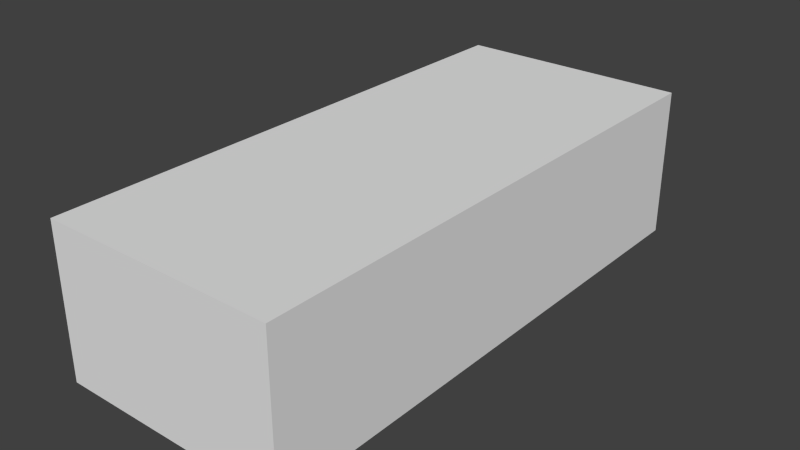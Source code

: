 # Source: na_2_out.blend  (saved by Blender 2.79.0; exported with 4.5.12 LTS)
import bpy
from mathutils import Matrix  # noqa: F401  (used for matrix-valued properties, if any)

bpy.ops.wm.read_factory_settings(use_empty=True)
scene = bpy.context.scene
scene.name = 'Scene'

# ---- collections
col_collection_1 = bpy.data.collections.new('Collection 1'); scene.collection.children.link(col_collection_1)
col_collection_5 = bpy.data.collections.new('Collection 5'); scene.collection.children.link(col_collection_5)

# ---- materials (node trees are filled in below, after node groups)
mat_main___eeeeee = bpy.data.materials.new('main [#eeeeee]')
mat_main___eeeeee.alpha_threshold = 0.0
mat_main___eeeeee.roughness = 0.5

# ---- material node trees
mat_main___eeeeee.use_nodes = True; mat_main___eeeeee.node_tree.nodes.clear()
_N = mat_main___eeeeee.node_tree.nodes; _L = mat_main___eeeeee.node_tree.links
n0 = _N.new('ShaderNodeOutputMaterial'); n0.name = 'Material Output'; n0.location = (300, 300)
n1 = _N.new('ShaderNodeBsdfDiffuse'); n1.name = 'Diffuse BSDF'; n1.location = (10, 300)
_L.new(n1.outputs[0], n0.inputs[0])
n0.is_active_output = True

# ---- world
world_world = bpy.data.worlds.new('World'); scene.world = world_world
world_world.color = (0.05088, 0.05088, 0.05088)
world_world.use_sun_shadow = False
world_world.sun_shadow_jitter_overblur = 0.0
world_world.cycles.sampling_method = 'NONE'
world_world.cycles.sample_map_resolution = 256

# ---- meshes
me_cube_001 = bpy.data.meshes.new('Cube.001')
me_cube_001.from_pydata([(-0.841, -2.009, -0.2448), (-0.841, -2.009, 0.8419), (-0.841, 1.938, 0.8419), (-0.841, 1.938, -0.2448), (0.841, -2.009, -0.2448), (0.841, -2.009, 0.8419), (0.841, 1.938, 0.8419), (0.841, 1.938, -0.2448)], [], [(4, 1, 0), (5, 6, 2), (5, 2, 1), (1, 2, 3), (1, 3, 0), (2, 6, 7), (2, 7, 3), (3, 7, 4), (3, 4, 0), (7, 6, 5), (7, 5, 4), (4, 5, 1)])
me_cube_001.materials.append(mat_main___eeeeee)
me_cube_001.use_remesh_preserve_volume = False
me_cube_001.use_remesh_preserve_attributes = False
me_cube_001.use_mirror_vertex_groups = False
me_cube_001.update()
me_cube = bpy.data.meshes.new('Cube')
me_cube.from_pydata([(0.8305, 0.7714, 0.1174), (0.8136, -1.406, 0.1948), (0.779, 0.7081, -0.1054), (0.8248, -1.283, 0.2333), (0.7728, -0.5682, -0.1042), (0.8233, -0.6019, 0.0439), (0.7621, 0.4337, -0.1029), (0.8185, 0.5009, 0.05336), (0.8032, -0.582, 0.3303), (0.7949, 0.5317, 0.3489), (0.7665, -0.5492, 0.3879), (0.7, -0.475, 0.423), (0.7613, 0.523, 0.4038), (0.7284, 0.5192, 0.4334), (0.7046, -0.1097, 0.408), (0.7967, -0.9638, 0.3351), (0.833, -1.111, 0.2245), (0.8347, -0.9965, 0.1647), (0.841, -0.9747, 0.1901), (0.7313, -0.8405, -0.1947), (0.793, -0.8675, -0.0602), (0.8253, -0.9315, 0.0913), (0.7683, -1.29, 0.3205), (0.7377, -1.547, 0.2511), (0.6693, -1.794, 0.07912), (0.6104, -1.774, -0.06873), (0.6885, -1.706, 0.1931), (0.6545, -1.73, 0.2313), (0.6145, -1.746, 0.2504), (0.6383, -1.574, 0.3175), (0.6897, -1.566, 0.3), (0.7273, -1.315, 0.3545), (0.7565, -0.903, 0.3904), (0.6587, -1.344, 0.369), (0.6734, -0.9232, 0.4155), (0.6561, -0.5647, 0.4307), (0.578, -1.892, 0.0758), (0.3588, -1.973, 0.07412), (-3.492e-10, -2.009, 0.07097), (0.3767, -1.789, 0.2601), (-3.492e-10, -1.819, 0.2599), (0.6207, -1.831, 0.1334), (0.3325, -1.96, 0.1238), (-3.492e-10, -1.987, 0.1383), (-3.492e-10, -2.007, -0.000795), (0.3381, -1.969, 0.0007213), (0.3928, -1.91, -0.06725), (0.3123, -1.885, -0.133), (-3.492e-10, -1.906, -0.1544), (0.5734, -1.879, 0.002293), (0.5772, -1.722, -0.1509), (0.4382, -1.824, -0.1569), (0.2669, -1.873, -0.1742), (-3.492e-10, -1.896, -0.1811), (-3.492e-10, -1.441, 0.3765), (0.3731, -1.543, 0.3432), (0.3991, -1.507, 0.3506), (0.6407, -1.484, 0.3431), (-3.492e-10, -0.7815, 0.4657), (0.4191, -0.7181, 0.4526), (0.4094, -1.182, 0.4083), (-3.492e-10, -1.928, 0.1958), (0.8352, 0.8719, 0.2216), (0.8259, 1.063, 0.2722), (0.8123, 1.25, 0.225), (0.7856, 1.367, 0.1094), (0.743, 1.429, -0.04176), (0.6769, 1.446, -0.1298), (0.7784, 1.049, 0.3763), (0.7434, 1.044, 0.4294), (0.6806, 1.044, 0.4601), (0.742, 1.332, 0.3759), (0.7313, 1.509, 0.2406), (0.7175, 1.64, 0.1073), (0.6811, 1.64, 0.1593), (0.6713, 1.699, -0.01738), (0.6259, 1.782, -0.01342), (0.5524, 1.833, -0.01358), (0.3366, 1.891, -0.01588), (0.0, 1.918, -0.01803), (0.6675, 1.768, 0.1069), (0.6139, 1.827, 0.1065), (0.5722, 1.848, 0.1063), (0.3408, 1.911, 0.1053), (0.0, 1.938, 0.1039), (0.6225, 1.723, 0.1601), (0.5437, 1.774, 0.16), (0.3283, 1.834, 0.1598), (0.0, 1.859, 0.1593), (0.6172, 1.323, 0.4545), (0.7081, 1.326, 0.4248), (0.6391, 1.575, 0.4097), (0.6636, 1.595, 0.364), (0.5263, 1.555, 0.4442), (0.6025, 1.692, 0.3604), (0.5181, 1.746, 0.3623), (0.5166, 1.722, 0.4065), (0.5854, 1.666, 0.4064), (0.6783, 1.624, 0.2787), (0.3035, 1.812, 0.3468), (0.0, 1.841, 0.3468), (0.3162, 1.797, -0.1063), (-3.492e-10, 1.823, -0.1107), (0.5651, 1.701, -0.1012), (0.292, 1.655, 0.4568), (0.0, 1.675, 0.4655), (0.2645, 1.802, 0.4162), (0.0, 1.823, 0.4209), (0.0, 1.19, 0.5078), (0.554, 1.099, 0.4921), (0.33, 1.16, 0.5038), (0.6646, 0.9917, 0.4699), (0.7139, 0.8341, 0.4572), (0.7896, 0.839, 0.3652), (0.7506, 0.8323, 0.419), (0.6902, 0.4981, 0.4418), (0.6069, 0.529, 0.6582), (0.6259, 0.5489, 0.658), (0.6921, 0.7479, 0.5085), (0.6135, 0.6972, 0.6457), (0.6765, 0.8807, 0.499), (0.615, 1.016, 0.5045), (0.482, 1.101, 0.5125), (0.3257, 1.137, 0.5212), (0.0, 1.161, 0.5265), (0.5984, 0.5274, 0.7052), (0.5856, 0.4668, 0.7293), (0.5799, 0.2404, 0.7418), (0.5805, 0.003289, 0.7382), (0.5862, 0.5075, 0.6995), (0.5751, 0.4571, 0.7183), (0.5698, 0.24, 0.7288), (0.5713, 0.004548, 0.7252), (0.6951, -0.1018, 0.4138), (0.5638, 0.2382, 0.7605), (0.4553, 0.2284, 0.8084), (-3.492e-10, 0.2203, 0.8419), (0.5698, 0.4953, 0.7468), (0.4592, 0.5025, 0.7948), (-3.492e-10, 0.4971, 0.8297), (0.575, 0.5933, 0.7211), (0.5455, 0.6816, 0.7221), (0.4588, 0.6841, 0.7545), (0.0, 0.6969, 0.7878), (-3.492e-10, -0.07479, 0.8179), (0.4504, -0.03375, 0.7903), (0.5643, -0.005157, 0.7554), (0.0, 0.72, 0.7687), (0.4579, 0.7059, 0.7381), (0.5338, 0.7054, 0.7078), (0.5984, 0.7222, 0.6369), (0.6638, 0.7534, 0.5271), (0.6668, 0.7856, 0.5145), (0.6535, 0.875, 0.5132), (0.5976, 0.9984, 0.5162), (0.4753, 1.076, 0.5233), (0.3225, 1.113, 0.5294), (0.0, 1.138, 0.5348), (0.5986, 0.823, 0.5951), (0.5347, 0.8437, 0.6343), (0.4594, 0.8564, 0.6557), (0.0, 0.8686, 0.6838), (0.3108, 0.8686, 0.6755), (-3.492e-10, -0.1498, 0.7899), (0.4459, -0.1188, 0.76), (0.5178, -0.1129, 0.7424), (0.5448, -0.1279, 0.7239), (0.5648, -0.1606, 0.6972), (0.6266, -0.345, 0.5592), (0.5921, -0.105, 0.6989), (0.6535, -0.3087, 0.5469), (0.5951, -0.03412, 0.6963), (0.6048, -0.09027, 0.672), (0.6558, -0.2615, 0.5406), (0.6592, -0.08069, 0.5455), (0.6601, -0.06458, 0.546), (0.6544, -0.05802, 0.5457), (0.592, -0.03867, 0.6848), (0.6012, -0.08711, 0.6621), (0.6498, -0.2487, 0.5396), (0.6539, -0.08735, 0.5432), (0.7039, -0.1281, 0.4082), (0.695, -0.1317, 0.4136), (0.6974, -0.4049, 0.4195), (0.698, -0.4515, 0.4245), (0.6737, -0.5069, 0.4296), (0.69, -0.3881, 0.4227), (0.7747, 0.7078, -0.1179), (0.7675, 0.4224, -0.119), (0.7338, 0.4239, -0.1875), (0.7406, 0.7157, -0.1895), (0.777, -0.5687, -0.1252), (0.7271, -0.5701, -0.2015), (0.7858, -0.7829, -0.123), (0.8362, -0.8694, 0.08912), (-3.492e-10, -0.6982, 0.4617), (0.4323, -0.6391, 0.449), (-3.492e-10, -0.4762, 0.5945), (0.4073, -0.4292, 0.5805), (0.3868, -1.735, 0.4845), (0.6076, -1.706, 0.459), (0.387, -1.509, 0.3167), (0.5398, -1.714, 0.4712), (0.6379, -1.484, 0.308), (0.6035, -1.697, 0.2425), (0.6139, -1.698, 0.3523), (0.6106, -1.71, 0.4579), (0.5392, -1.718, 0.4705), (0.3837, -1.739, 0.4844), (0.6407, -1.483, 0.3034), (0.4015, -1.702, 0.2424), (0.3871, -1.699, 0.3506), (0.5005, -1.695, 0.4374), (0.5005, -1.72, 0.3516), (0.5612, -1.695, 0.4122), (0.5863, -1.695, 0.3516), (0.5612, -1.695, 0.2909), (0.5005, -1.695, 0.2658), (0.4399, -1.695, 0.2909), (0.4148, -1.695, 0.3516), (0.4366, -1.685, 0.4155), (0.7956, -1.498, 0.09465), (0.8342, -1.104, 0.248), (0.8215, -1.287, 0.253), (0.8106, -1.412, 0.2075), (0.793, -1.507, 0.1201), (0.7363, -1.664, 0.1152), (0.756, -1.592, 0.1347), (0.7213, -1.672, 0.1335), (0.7392, -1.655, 0.09614), (0.7655, -1.546, -0.03107), (0.719, -1.559, -0.1287), (0.6823, -1.559, -0.1573), (0.6586, -1.764, -0.02787), (0.8259, -0.5938, 0.2261), (0.8201, 0.5442, 0.2361), (0.784, 1.302, 0.266), (0.8074, 1.06, 0.3133), (0.7577, 1.44, 0.1611), (0.8163, 0.8685, 0.2894), (0.8271, 0.7489, 0.2234), (0.83, 0.6841, 0.1175), (0.773, 0.6166, -0.09817), (0.7727, 0.6125, -0.1178), (-3.492e-10, -1.961, -0.000795), (0.3381, -1.923, 0.0007213), (0.3928, -1.864, -0.06725), (0.3123, -1.839, -0.133), (-3.492e-10, -1.86, -0.1544), (-3.492e-10, -1.889, -0.07095), (0.6611, -0.8405, -0.238), (0.6635, 0.4239, -0.2308), (0.6704, 0.7157, -0.2327), (0.6569, -0.5701, -0.2448), (-3.492e-10, -0.8405, -0.238), (-3.492e-10, 0.4239, -0.2308), (-3.492e-10, 0.7157, -0.2327), (-3.492e-10, -0.5701, -0.2448), (0.4382, -1.791, -0.2025), (0.2669, -1.841, -0.2025), (-3.492e-10, -1.863, -0.2025), (0.512, -1.722, -0.2025), (0.6171, -1.559, -0.2025), (0.2669, -1.757, -0.2188), (-3.492e-10, -1.779, -0.2188), (0.2669, -0.8409, -0.2362), (0.4382, -1.722, -0.2188), (0.5377, -1.559, -0.2173), (0.5377, -0.8409, -0.2362), (0.3162, 1.684, -0.1499), (-3.492e-10, 1.71, -0.1543), (0.5651, 1.588, -0.1447), (0.3162, 1.446, -0.1658), (-3.492e-10, 1.446, -0.1702), (0.5651, 1.446, -0.1447), (0.3162, 0.7157, -0.2284), (0.5651, 0.7157, -0.2284)], [(203, 204)], [(6, 7, 5, 4), (234, 8, 15, 18), (9, 12, 10, 8), (11, 10, 14), (12, 14, 10), (13, 14, 12), (23, 224, 22), (224, 23, 227), (223, 22, 224), (225, 224, 227), (223, 222, 15, 22), (193, 194, 20), (4, 5, 193), (194, 193, 5), (17, 21, 194, 18), (28, 27, 30, 29), (23, 30, 27, 26), (8, 10, 32, 15), (15, 32, 31, 22), (22, 31, 30, 23), (31, 57, 30), (32, 34, 33, 31), (11, 35, 10), (10, 35, 34, 32), (41, 36, 24), (26, 41, 24), (38, 37, 42, 43), (37, 36, 42), (43, 42, 61), (39, 42, 28), (42, 41, 28), (27, 41, 26), (28, 41, 27), (49, 36, 37, 45), (36, 49, 24), (49, 46, 25), (20, 194, 21), (50, 25, 51), (25, 46, 51), (47, 51, 46), (48, 53, 52, 47), (51, 47, 52), (57, 31, 33), (30, 57, 29), (40, 39, 55), (54, 40, 55), (33, 60, 56), (56, 57, 33), (54, 56, 60), (58, 54, 60), (60, 59, 58), (33, 34, 60), (60, 34, 59), (34, 35, 59), (42, 39, 61), (40, 61, 39), (36, 41, 42), (44, 45, 37, 38), (46, 49, 45), (227, 23, 228), (114, 113, 68, 69), (112, 114, 69, 70), (79, 84, 83, 78), (78, 83, 82, 77), (77, 82, 81, 76), (81, 80, 76), (76, 80, 75), (84, 88, 87, 83), (83, 87, 86, 82), (82, 86, 81), (81, 86, 85, 80), (74, 73, 80, 85), (90, 89, 70, 69), (69, 68, 71, 90), (72, 92, 71), (91, 90, 71, 92), (93, 89, 90, 91), (97, 91, 92, 94), (96, 97, 94, 95), (93, 91, 97), (97, 96, 93), (92, 72, 98), (74, 98, 72), (94, 92, 98), (85, 98, 74), (85, 86, 95, 94), (87, 99, 95, 86), (88, 100, 99, 87), (79, 78, 101, 102), (77, 76, 103), (77, 103, 101, 78), (75, 67, 103), (75, 103, 76), (94, 98, 85), (96, 95, 99, 106), (100, 107, 106, 99), (105, 104, 106, 107), (96, 106, 104, 93), (93, 109, 89), (110, 109, 104), (104, 109, 93), (108, 110, 104, 105), (89, 109, 70), (109, 111, 70), (111, 112, 70), (13, 12, 114, 112), (12, 9, 113, 114), (14, 13, 115), (117, 116, 115, 13), (112, 118, 13), (119, 117, 118), (117, 13, 118), (124, 123, 110, 108), (110, 122, 109), (123, 122, 110), (122, 121, 109), (109, 121, 111), (121, 120, 111), (111, 120, 112), (118, 112, 120), (128, 132, 131, 127), (127, 131, 130, 126), (126, 130, 129, 125), (116, 117, 125, 129), (115, 133, 14), (176, 175, 14, 133), (176, 116, 129), (130, 176, 129), (136, 135, 138, 139), (176, 115, 116), (135, 134, 137, 138), (126, 137, 134, 127), (125, 140, 137), (125, 137, 126), (125, 117, 140), (119, 140, 117), (137, 140, 141), (138, 137, 141, 142), (140, 119, 141), (145, 135, 136, 144), (146, 134, 135, 145), (128, 127, 134, 146), (143, 142, 148, 147), (150, 149, 141, 119), (141, 149, 148, 142), (151, 118, 152), (118, 151, 150, 119), (120, 153, 152, 118), (121, 154, 153, 120), (122, 155, 154, 121), (124, 157, 156, 123), (123, 156, 155, 122), (152, 158, 151), (153, 158, 152), (151, 158, 150), (159, 149, 150, 158), (160, 148, 149, 159), (160, 159, 154, 155), (157, 161, 162, 156), (161, 147, 162), (158, 153, 154, 159), (162, 160, 155, 156), (160, 162, 148), (148, 162, 147), (25, 231, 230), (194, 5, 234), (139, 138, 142, 143), (145, 144, 163, 164), (164, 165, 145), (146, 145, 165), (165, 166, 146), (146, 166, 128), (166, 169, 128), (167, 169, 166), (168, 170, 169, 167), (170, 173, 172, 169), (172, 171, 128, 169), (132, 128, 175, 176), (131, 132, 176), (176, 133, 115), (174, 175, 128, 171), (173, 179, 178, 172), (178, 177, 171, 172), (174, 171, 177, 180), (178, 180, 177), (179, 180, 178), (185, 184, 170, 168), (183, 173, 170, 184), (179, 173, 183, 186), (186, 183, 181, 182), (191, 188, 6, 4), (189, 188, 191, 192), (191, 4, 193), (193, 20, 19), (192, 191, 193), (185, 35, 11), (185, 11, 184), (184, 11, 183), (181, 183, 11), (35, 185, 196, 59), (196, 195, 58, 59), (196, 198, 197, 195), (164, 163, 197, 198), (168, 198, 196, 185), (167, 198, 168), (167, 166, 198), (164, 198, 165), (198, 166, 165), (14, 175, 174, 181), (180, 182, 181, 174), (179, 186, 182, 180), (75, 80, 73), (54, 55, 56), (56, 55, 201), (57, 56, 201, 203), (207, 202, 208), (202, 199, 208), (200, 202, 207, 206), (206, 209, 203, 200), (203, 209, 57), (206, 205, 209), (57, 209, 29), (204, 29, 209), (205, 204, 209), (39, 28, 204, 210), (29, 204, 28), (200, 203, 202), (203, 201, 202), (202, 201, 199), (208, 199, 201), (208, 201, 211), (211, 201, 210), (55, 39, 210, 201), (218, 217, 213), (219, 218, 213), (215, 213, 216), (213, 217, 216), (215, 214, 213), (219, 213, 220), (213, 212, 220), (213, 214, 212), (214, 206, 207), (212, 214, 207), (208, 212, 207), (212, 208, 220), (220, 208, 219), (208, 211, 219), (219, 211, 218), (211, 210, 218), (218, 210, 217), (210, 204, 217), (217, 204, 216), (216, 204, 215), (204, 205, 215), (205, 214, 215), (206, 214, 205), (23, 26, 228), (226, 227, 228), (226, 225, 227), (226, 229, 221, 225), (1, 224, 225, 221), (1, 3, 223, 224), (3, 16, 222, 223), (16, 17, 18, 222), (26, 24, 228), (228, 24, 226), (49, 25, 233), (233, 24, 49), (233, 230, 229, 24), (229, 226, 24), (229, 230, 221), (233, 25, 230), (232, 231, 50), (50, 231, 25), (222, 18, 15), (194, 234, 18), (234, 235, 9, 8), (7, 235, 234, 5), (19, 192, 193), (237, 63, 64, 236), (68, 237, 236, 71), (65, 238, 236, 64), (72, 236, 238), (72, 71, 236), (74, 72, 238), (74, 238, 65, 73), (67, 75, 66), (66, 75, 73, 65), (62, 63, 237, 239), (239, 240, 62), (62, 240, 0), (240, 241, 0), (242, 243, 187), (187, 2, 242), (6, 188, 243, 242), (189, 243, 188), (243, 189, 190), (190, 187, 243), (235, 241, 240), (235, 7, 241), (2, 0, 241, 242), (241, 7, 242), (6, 242, 7), (113, 239, 237, 68), (235, 240, 9), (113, 9, 240), (239, 113, 240), (130, 131, 176), (46, 45, 245, 246), (47, 46, 246, 247), (45, 44, 244, 245), (48, 47, 247, 248), (247, 246, 249), (245, 244, 249), (248, 247, 249), (246, 245, 249), (190, 189, 251, 252), (192, 19, 250, 253), (189, 192, 253, 251), (256, 275, 255), (254, 257, 265), (251, 253, 257, 255), (52, 53, 260, 259), (51, 52, 259, 258), (232, 50, 261, 262), (50, 51, 258, 261), (259, 260, 264, 263), (263, 264, 254, 265), (261, 258, 266), (258, 259, 263, 266), (262, 261, 266), (265, 257, 253), (253, 268, 265), (253, 250, 268), (266, 267, 262), (263, 265, 266), (266, 265, 267), (268, 267, 265), (101, 103, 271, 269), (102, 101, 269, 270), (269, 271, 274, 272), (270, 269, 272, 273), (103, 67, 271), (271, 67, 274), (272, 274, 276, 275), (273, 272, 275, 256), (255, 275, 251), (275, 276, 251), (251, 276, 252)])
me_cube.materials.append(mat_main___eeeeee)
me_cube.use_remesh_preserve_volume = False
me_cube.use_remesh_preserve_attributes = False
me_cube.use_mirror_vertex_groups = False
me_cube.update()

# ---- objects
ob_collision = bpy.data.objects.new('collision', me_cube_001)
ob_wheel_rl = bpy.data.objects.new('wheel_rl', None)
ob_wheel_rr = bpy.data.objects.new('wheel_rr', None)
ob_wheel_fr = bpy.data.objects.new('wheel_fr', None)
ob_wheel_fl = bpy.data.objects.new('wheel_fl', None)
ob_chassis = bpy.data.objects.new('chassis', me_cube)

# ---- transforms, parenting, visibility, modifiers, constraints
ob_collision.location = (0.0, 0.04015, 0.0)
ob_collision.lineart.crease_threshold = 0.0
ob_wheel_rl.location = (0.6896, 1.109, -0.1584)
ob_wheel_rl.empty_image_offset = (0.0, 0.0)
ob_wheel_rl.lineart.crease_threshold = 0.0
ob_wheel_rr.location = (-0.6896, 1.109, -0.1584)
ob_wheel_rr.empty_image_offset = (0.0, 0.0)
ob_wheel_rr.lineart.crease_threshold = 0.0
ob_wheel_fr.location = (-0.6896, -1.142, -0.1584)
ob_wheel_fr.empty_image_offset = (0.0, 0.0)
ob_wheel_fr.lineart.crease_threshold = 0.0
ob_wheel_fl.location = (0.6896, -1.142, -0.1584)
ob_wheel_fl.empty_image_offset = (0.0, 0.0)
ob_wheel_fl.lineart.crease_threshold = 0.0
ob_chassis.location = (0.0, 0.04015, 0.0)
ob_chassis.lineart.crease_threshold = 0.0
_m = ob_chassis.modifiers.new('Mirror', 'MIRROR')

# ---- collection membership
col_collection_1.objects.link(ob_collision)
col_collection_5.objects.link(ob_collision)
col_collection_5.objects.link(ob_wheel_rl)
col_collection_5.objects.link(ob_wheel_rr)
col_collection_5.objects.link(ob_wheel_fr)
col_collection_5.objects.link(ob_wheel_fl)
col_collection_5.objects.link(ob_chassis)

# ---- scene / render settings (as saved in the file)
scene.frame_start = 1; scene.frame_end = 250; scene.frame_set(178)
scene.render.engine = 'CYCLES'
scene.render.resolution_percentage = 50
scene.render.dither_intensity = 0.0
scene.cycles.use_denoising = False
scene.cycles.samples = 10
scene.cycles.sampling_pattern = 'TABULATED_SOBOL'
scene.cycles.light_sampling_threshold = 0.0
scene.cycles.use_adaptive_sampling = False
scene.cycles.use_light_tree = False
scene.cycles.blur_glossy = 0.0
scene.cycles.pixel_filter_type = 'GAUSSIAN'
scene.cycles.sample_clamp_indirect = 0.0
scene.view_settings.view_transform = 'Standard'
bpy.context.view_layer.update()

# ---- added for rendering (the .blend has no active camera and no usable light): camera, sun
cam_auto = bpy.data.cameras.new('AutoCamera')
cam_auto.lens = 50.0
cam_auto.sensor_width = 36.0
cam_auto.clip_end = 1000.0
ob_auto_camera = bpy.data.objects.new('AutoCamera', cam_auto)
scene.collection.objects.link(ob_auto_camera)
ob_auto_camera.location = (4.09485, -4.90913, 3.57448)
ob_auto_camera.rotation_euler = (1.09748, -7.21219e-08, 0.694738)
scene.camera = ob_auto_camera
light_auto_sun = bpy.data.lights.new('AutoSun', 'SUN')
light_auto_sun.energy = 3.0
light_auto_sun.angle = 0.0523599
ob_auto_sun = bpy.data.objects.new('AutoSun', light_auto_sun)
scene.collection.objects.link(ob_auto_sun)
ob_auto_sun.rotation_euler = (0.872665, 0.174533, 0.523599)
bpy.context.view_layer.update()

